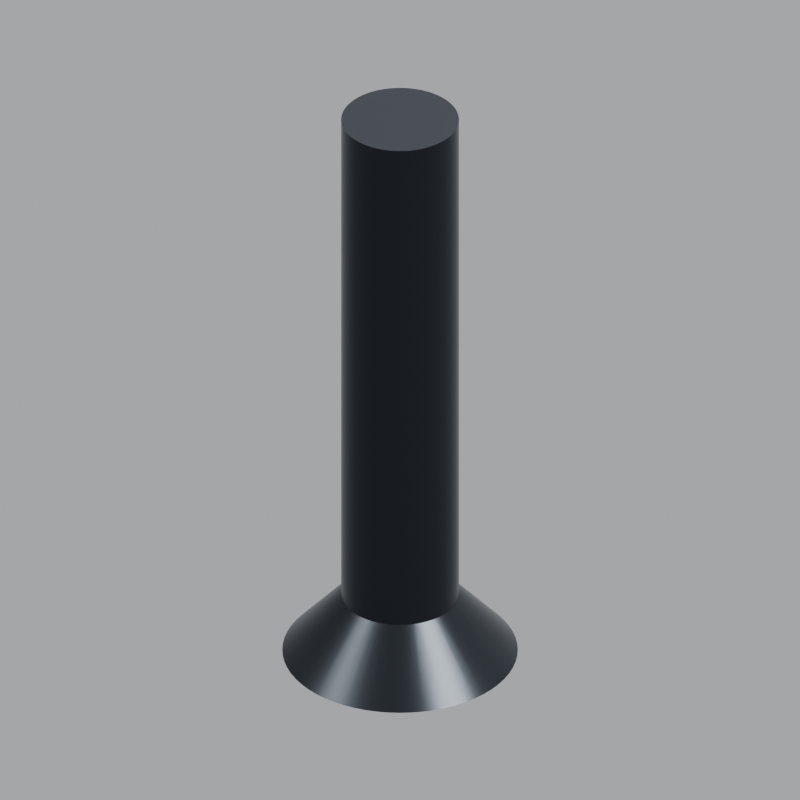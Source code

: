 # Source: assembly.blend  (saved by Blender 5.2.45; exported with 4.5.12 LTS)
import bpy
from mathutils import Matrix  # noqa: F401  (used for matrix-valued properties, if any)

bpy.ops.wm.read_factory_settings(use_empty=True)
scene = bpy.context.scene
scene.name = 'part_capscrew'

# ---- materials (node trees are filled in below, after node groups)
mat_screw_black_steel = bpy.data.materials.new('Screw black steel')
mat_warm_white_background = bpy.data.materials.new('Warm white background')

# ---- material node trees
mat_screw_black_steel.use_nodes = True; mat_screw_black_steel.node_tree.nodes.clear()
_N = mat_screw_black_steel.node_tree.nodes; _L = mat_screw_black_steel.node_tree.links
n0 = _N.new('ShaderNodeBsdfPrincipled'); n0.name = 'Principled BSDF'; n0.location = (-200, 100)
n0.inputs[0].default_value = (0.02956, 0.03434, 0.04092, 1.0)
n0.inputs[1].default_value = 0.7
n0.inputs[2].default_value = 0.28
n0.inputs[10].default_value = 0.005
n1 = _N.new('ShaderNodeOutputMaterial'); n1.name = 'Material Output'; n1.location = (200, 100)
_L.new(n0.outputs[0], n1.inputs[0])
n1.is_active_output = True
mat_warm_white_background.use_nodes = True; mat_warm_white_background.node_tree.nodes.clear()
_N = mat_warm_white_background.node_tree.nodes; _L = mat_warm_white_background.node_tree.links
n0 = _N.new('ShaderNodeBsdfPrincipled'); n0.name = 'Principled BSDF'; n0.location = (-200, 100)
n0.inputs[0].default_value = (0.9301, 0.9216, 0.8879, 1.0)
n0.inputs[2].default_value = 0.4
n0.inputs[10].default_value = 0.005
n1 = _N.new('ShaderNodeOutputMaterial'); n1.name = 'Material Output'; n1.location = (200, 100)
_L.new(n0.outputs[0], n1.inputs[0])
n1.is_active_output = True

# ---- world
world_part_capscrew_warm_studio = bpy.data.worlds.new('part_capscrew warm studio'); scene.world = world_part_capscrew_warm_studio
world_part_capscrew_warm_studio.use_nodes = True; world_part_capscrew_warm_studio.node_tree.nodes.clear()
_N = world_part_capscrew_warm_studio.node_tree.nodes; _L = world_part_capscrew_warm_studio.node_tree.links
n0 = _N.new('ShaderNodeBackground'); n0.name = 'Background'; n0.location = (-200, 100)
n0.inputs[0].default_value = (0.85, 0.87, 0.9, 1.0)
n0.inputs[1].default_value = 0.45
n1 = _N.new('ShaderNodeOutputWorld'); n1.name = 'World Output'; n1.location = (200, 100)
_L.new(n0.outputs[0], n1.inputs[0])
n1.is_active_output = True

# ---- cameras
cam_part_capscrew_lens = bpy.data.cameras.new('part_capscrew lens')
cam_part_capscrew_lens.type = 'ORTHO'
cam_part_capscrew_lens.clip_start = 0.001
cam_part_capscrew_lens.clip_end = 100.0
cam_part_capscrew_lens.ortho_scale = 0.2037

# ---- lights
light_part_capscrew0 = bpy.data.lights.new('part_capscrew0', 'AREA')
light_part_capscrew0.energy = 650.0
light_part_capscrew0.shape = 'DISK'
light_part_capscrew0.size = 4.0
light_part_capscrew1 = bpy.data.lights.new('part_capscrew1', 'AREA')
light_part_capscrew1.energy = 470.0
light_part_capscrew1.shape = 'DISK'
light_part_capscrew1.size = 3.0
light_part_capscrew2 = bpy.data.lights.new('part_capscrew2', 'AREA')
light_part_capscrew2.energy = 550.0
light_part_capscrew2.shape = 'DISK'
light_part_capscrew2.size = 3.0

# ---- meshes
me_capscrew = bpy.data.meshes.new('capscrew')
me_capscrew.from_pydata([(-1.903, -2.319, 0.0), (-1.667, -2.494, 0.0), (-0.9516, -1.16, 1.7), (-1.061, -1.061, 1.7), (-2.121, -2.121, 0.0), (-2.319, -1.903, 0.0), (-1.16, -0.9516, 1.7), (-2.772, -1.148, 0.0), (-1.386, -0.574, 1.7), (-2.871, -0.8709, 0.0), (-2.646, -1.414, 0.0), (-2.646, 1.414, 0.0), (-2.942, -0.5853, 0.0), (-2.871, 0.8709, 0.0), (-2.986, -0.2941, 0.0), (-2.942, 0.5853, 0.0), (-2.772, 1.148, 0.0), (-2.494, -1.667, 0.0), (-2.494, 1.667, 0.0), (-1.471, -0.2926, 1.7), (-1.435, -0.4354, 1.7), (-2.319, 1.903, 0.0), (-1.493, -0.147, 1.7), (-3.0, 0.0, 0.0), (-1.323, -0.7071, 1.7), (-1.247, -0.8334, 1.7), (-1.667, 2.494, 0.0), (-2.121, 2.121, 0.0), (-1.903, 2.319, 0.0), (-1.5, 0.0, 1.7), (-1.148, -2.772, 0.0), (-0.8709, -2.871, 0.0), (-0.574, -1.386, 1.7), (-1.414, -2.646, 0.0), (-0.8334, -1.247, 1.7), (-0.5774, -1.0, 0.0), (-0.7071, -1.323, 1.7), (-0.5853, -2.942, 0.0), (-0.4354, -1.435, 1.7), (-0.2941, -2.986, 0.0), (-0.2926, -1.471, 1.7), (0.0, -3.0, 0.0), (-0.147, -1.493, 1.7), (0.5774, -1.0, 0.0), (0.0, -1.5, 1.7), (-1.414, 2.646, 0.0), (-1.155, 0.0, 0.0), (-2.986, 0.2941, 0.0), (-1.493, 0.147, 1.7), (-1.471, 0.2926, 1.7), (-1.435, 0.4354, 1.7), (-1.386, 0.574, 1.7), (-1.323, 0.7071, 1.7), (-1.247, 0.8334, 1.7), (-1.16, 0.9516, 1.7), (-1.061, 1.061, 1.7), (-0.9516, 1.16, 1.7), (-1.148, 2.772, 0.0), (-0.5853, 2.942, 0.0), (-0.5774, 1.0, 0.0), (-0.8334, 1.247, 1.7), (-0.7071, 1.323, 1.7), (-0.574, 1.386, 1.7), (-0.8709, 2.871, 0.0), (-0.4354, 1.435, 1.7), (-0.2926, 1.471, 1.7), (-0.147, 1.493, 1.7), (-0.2941, 2.986, 0.0), (0.0, 1.5, 1.7), (0.0, 3.0, 0.0), (0.2941, 2.986, 0.0), (0.2941, -2.986, 0.0), (0.147, -1.493, 1.7), (0.5853, -2.942, 0.0), (0.2926, -1.471, 1.7), (0.8709, -2.871, 0.0), (0.4354, -1.435, 1.7), (0.574, -1.386, 1.7), (1.148, -2.772, 0.0), (1.155, 0.0, 0.0), (1.414, -2.646, 0.0), (0.7071, -1.323, 1.7), (0.8334, -1.247, 1.7), (1.667, -2.494, 0.0), (0.9516, -1.16, 1.7), (1.903, -2.319, 0.0), (1.061, -1.061, 1.7), (2.121, -2.121, 0.0), (1.16, -0.9516, 1.7), (1.414, 2.646, 0.0), (2.319, -1.903, 0.0), (1.247, -0.8334, 1.7), (1.667, 2.494, 0.0), (1.903, 2.319, 0.0), (2.494, -1.667, 0.0), (1.323, -0.7071, 1.7), (2.772, -1.148, 0.0), (1.386, -0.574, 1.7), (2.646, -1.414, 0.0), (2.121, 2.121, 0.0), (2.871, -0.8709, 0.0), (1.435, -0.4354, 1.7), (2.942, -0.5853, 0.0), (1.471, -0.2926, 1.7), (2.986, -0.2941, 0.0), (1.493, -0.147, 1.7), (3.0, 0.0, 0.0), (1.5, 0.0, 1.7), (2.319, 1.903, 0.0), (2.494, 1.667, 0.0), (2.646, 1.414, 0.0), (2.772, 1.148, 0.0), (2.871, 0.8709, 0.0), (2.942, 0.5853, 0.0), (2.986, 0.2941, 0.0), (0.5774, 1.0, 0.0), (1.061, 1.061, 1.7), (1.16, 0.9516, 1.7), (0.5853, 2.942, 0.0), (0.147, 1.493, 1.7), (0.2926, 1.471, 1.7), (0.4354, 1.435, 1.7), (0.574, 1.386, 1.7), (0.8709, 2.871, 0.0), (0.7071, 1.323, 1.7), (1.148, 2.772, 0.0), (0.8334, 1.247, 1.7), (0.9516, 1.16, 1.7), (1.493, 0.147, 1.7), (1.471, 0.2926, 1.7), (1.435, 0.4354, 1.7), (1.386, 0.574, 1.7), (1.323, 0.7071, 1.7), (1.247, 0.8334, 1.7), (-1.16, -0.9516, 16.0), (-1.247, -0.8334, 16.0), (-0.9516, -1.16, 16.0), (-0.8334, -1.247, 16.0), (-1.386, -0.574, 16.0), (-1.435, -0.4354, 16.0), (-1.323, -0.7071, 16.0), (-1.471, -0.2926, 16.0), (-1.493, -0.147, 16.0), (-1.5, 0.0, 16.0), (-0.574, -1.386, 16.0), (-0.7071, -1.323, 16.0), (-0.4354, -1.435, 16.0), (-0.2926, -1.471, 16.0), (-0.147, -1.493, 16.0), (0.0, -1.5, 16.0), (-1.061, -1.061, 16.0), (-1.435, 0.4354, 16.0), (-1.386, 0.574, 16.0), (-1.471, 0.2926, 16.0), (-1.493, 0.147, 16.0), (-1.323, 0.7071, 16.0), (-1.247, 0.8334, 16.0), (-1.16, 0.9516, 16.0), (-1.061, 1.061, 16.0), (-0.9516, 1.16, 16.0), (-0.8334, 1.247, 16.0), (-0.7071, 1.323, 16.0), (-0.574, 1.386, 16.0), (-0.4354, 1.435, 16.0), (-0.2926, 1.471, 16.0), (-0.147, 1.493, 16.0), (0.0, 1.5, 16.0), (0.147, -1.493, 16.0), (0.2926, -1.471, 16.0), (0.4354, -1.435, 16.0), (0.574, -1.386, 16.0), (0.7071, -1.323, 16.0), (0.8334, -1.247, 16.0), (0.9516, -1.16, 16.0), (1.061, -1.061, 16.0), (1.16, -0.9516, 16.0), (1.247, -0.8334, 16.0), (1.323, -0.7071, 16.0), (1.386, -0.574, 16.0), (1.435, -0.4354, 16.0), (1.471, -0.2926, 16.0), (1.493, -0.147, 16.0), (1.5, 0.0, 16.0), (0.147, 1.493, 16.0), (0.2926, 1.471, 16.0), (0.4354, 1.435, 16.0), (0.574, 1.386, 16.0), (0.7071, 1.323, 16.0), (0.8334, 1.247, 16.0), (0.9516, 1.16, 16.0), (1.061, 1.061, 16.0), (1.16, 0.9516, 16.0), (1.247, 0.8334, 16.0), (1.323, 0.7071, 16.0), (1.386, 0.574, 16.0), (1.435, 0.4354, 16.0), (1.471, 0.2926, 16.0), (1.493, 0.147, 16.0), (-0.5774, -1.0, 1.2), (-1.155, 0.0, 1.2), (-0.5774, 1.0, 1.2), (0.5774, -1.0, 1.2), (0.5774, 1.0, 1.2), (1.155, 0.0, 1.2)], [], [(0, 1, 2), (0, 3, 4), (5, 4, 6), (7, 8, 9), (10, 7, 11), (9, 12, 13), (12, 14, 15), (7, 9, 16), (17, 10, 18), (12, 19, 14), (9, 20, 12), (5, 17, 21), (14, 22, 23), (17, 24, 10), (5, 25, 17), (10, 24, 7), (5, 6, 25), (0, 26, 1), (17, 25, 24), (7, 24, 8), (5, 27, 4), (0, 4, 28), (9, 8, 20), (12, 20, 19), (14, 19, 22), (22, 29, 23), (30, 31, 32), (1, 33, 34), (0, 2, 3), (1, 34, 2), (33, 35, 30), (33, 30, 36), (30, 35, 31), (33, 36, 34), (30, 32, 36), (31, 35, 37), (31, 37, 38), (37, 39, 40), (39, 41, 42), (37, 43, 39), (31, 38, 32), (37, 40, 38), (39, 42, 40), (42, 41, 44), (37, 35, 43), (4, 3, 6), (1, 45, 33), (33, 46, 35), (14, 23, 47), (14, 47, 15), (12, 15, 13), (9, 13, 16), (7, 16, 11), (23, 48, 47), (10, 11, 18), (47, 49, 15), (17, 18, 21), (5, 21, 27), (15, 50, 13), (13, 51, 16), (23, 29, 48), (47, 48, 49), (15, 49, 50), (13, 50, 51), (16, 52, 11), (4, 27, 28), (11, 52, 18), (18, 53, 21), (0, 28, 26), (1, 26, 45), (16, 51, 52), (18, 52, 53), (21, 53, 54), (21, 54, 27), (27, 55, 28), (28, 56, 26), (33, 57, 46), (33, 45, 57), (27, 54, 55), (58, 59, 46), (28, 55, 56), (26, 56, 60), (26, 60, 45), (60, 61, 45), (61, 62, 57), (57, 63, 46), (61, 57, 45), (63, 58, 46), (62, 63, 57), (62, 64, 63), (64, 65, 58), (65, 66, 67), (66, 68, 69), (64, 58, 63), (58, 67, 59), (65, 67, 58), (67, 69, 59), (69, 70, 59), (66, 69, 67), (41, 71, 72), (39, 43, 41), (41, 43, 71), (71, 73, 74), (71, 43, 73), (73, 75, 76), (41, 72, 44), (71, 74, 72), (73, 76, 74), (75, 77, 76), (75, 78, 77), (73, 79, 75), (78, 80, 81), (75, 79, 78), (78, 81, 77), (80, 82, 81), (80, 83, 82), (82, 83, 84), (84, 85, 86), (73, 43, 79), (86, 87, 88), (78, 89, 80), (78, 79, 89), (84, 83, 85), (86, 85, 87), (88, 87, 90), (88, 90, 91), (80, 92, 83), (83, 93, 85), (91, 94, 95), (95, 96, 97), (91, 90, 94), (95, 94, 98), (85, 99, 87), (95, 98, 96), (97, 100, 101), (101, 102, 103), (103, 104, 105), (105, 106, 107), (97, 96, 100), (87, 108, 90), (90, 109, 94), (101, 100, 102), (94, 110, 98), (103, 102, 104), (105, 104, 106), (98, 111, 96), (96, 112, 100), (100, 113, 102), (102, 114, 104), (89, 79, 115), (80, 89, 92), (116, 117, 99), (118, 115, 59), (119, 69, 68), (119, 120, 70), (120, 121, 118), (121, 122, 123), (70, 118, 59), (119, 70, 69), (120, 118, 70), (118, 123, 115), (121, 123, 118), (122, 124, 125), (124, 126, 89), (123, 125, 115), (125, 89, 115), (124, 89, 125), (126, 127, 92), (116, 93, 127), (126, 92, 89), (122, 125, 123), (128, 107, 106), (128, 114, 129), (85, 93, 99), (87, 99, 108), (129, 113, 130), (130, 112, 131), (83, 92, 93), (131, 111, 132), (132, 109, 133), (133, 108, 117), (132, 111, 110), (133, 109, 108), (132, 110, 109), (128, 106, 114), (90, 108, 109), (130, 113, 112), (94, 109, 110), (129, 114, 113), (96, 111, 112), (104, 114, 106), (102, 113, 114), (100, 112, 113), (98, 110, 111), (131, 112, 111), (117, 108, 99), (116, 99, 93), (127, 93, 92), (6, 3, 134), (6, 135, 25), (2, 136, 3), (2, 34, 137), (24, 138, 8), (8, 139, 20), (25, 140, 24), (20, 141, 19), (19, 142, 22), (22, 143, 29), (36, 32, 144), (34, 36, 145), (32, 38, 146), (38, 40, 147), (40, 42, 148), (42, 44, 149), (25, 135, 140), (6, 134, 135), (2, 137, 136), (34, 145, 137), (3, 150, 134), (3, 136, 150), (24, 140, 138), (20, 139, 141), (8, 138, 139), (19, 141, 142), (22, 142, 143), (36, 144, 145), (32, 146, 144), (38, 147, 146), (40, 148, 147), (42, 149, 148), (138, 151, 139), (140, 152, 138), (139, 153, 141), (141, 154, 142), (135, 155, 140), (134, 156, 135), (134, 150, 157), (136, 158, 150), (136, 137, 159), (137, 145, 160), (145, 144, 161), (144, 146, 162), (146, 147, 163), (147, 148, 164), (148, 149, 165), (29, 154, 48), (48, 153, 49), (49, 151, 50), (50, 152, 51), (51, 155, 52), (52, 156, 53), (53, 157, 54), (54, 158, 55), (55, 158, 56), (56, 159, 60), (60, 160, 61), (61, 161, 62), (62, 162, 64), (64, 163, 65), (65, 164, 66), (66, 165, 68), (29, 143, 154), (48, 154, 153), (49, 153, 151), (50, 151, 152), (51, 152, 155), (52, 155, 156), (53, 156, 157), (54, 157, 158), (56, 158, 159), (60, 159, 160), (61, 160, 161), (62, 161, 162), (64, 162, 163), (65, 163, 164), (66, 164, 165), (165, 166, 68), (142, 154, 143), (141, 153, 154), (139, 151, 153), (138, 152, 151), (140, 155, 152), (135, 156, 155), (134, 157, 156), (150, 158, 157), (136, 159, 158), (137, 160, 159), (145, 161, 160), (144, 162, 161), (146, 163, 162), (147, 164, 163), (148, 165, 164), (165, 149, 166), (44, 72, 167), (72, 74, 168), (74, 76, 169), (76, 77, 170), (77, 81, 171), (81, 82, 172), (82, 84, 173), (84, 86, 174), (86, 88, 174), (88, 91, 175), (91, 95, 176), (95, 97, 177), (97, 101, 178), (101, 103, 179), (103, 105, 180), (105, 107, 181), (44, 167, 149), (72, 168, 167), (74, 169, 168), (76, 170, 169), (77, 171, 170), (81, 172, 171), (82, 173, 172), (84, 174, 173), (88, 175, 174), (91, 176, 175), (95, 177, 176), (97, 178, 177), (101, 179, 178), (103, 180, 179), (105, 181, 180), (181, 107, 182), (149, 167, 166), (167, 168, 183), (168, 169, 184), (169, 170, 185), (170, 171, 186), (171, 172, 187), (172, 173, 188), (173, 174, 189), (174, 175, 190), (175, 176, 191), (176, 177, 192), (177, 178, 193), (178, 179, 194), (179, 180, 195), (180, 181, 196), (119, 68, 166), (119, 183, 120), (120, 184, 121), (121, 185, 122), (124, 187, 126), (122, 186, 124), (128, 182, 107), (128, 129, 197), (129, 130, 196), (132, 133, 193), (130, 131, 195), (131, 132, 194), (126, 188, 127), (116, 127, 189), (133, 117, 192), (116, 191, 117), (119, 166, 183), (120, 183, 184), (121, 184, 185), (122, 185, 186), (124, 186, 187), (128, 197, 182), (129, 196, 197), (131, 194, 195), (130, 195, 196), (132, 193, 194), (116, 189, 190), (116, 190, 191), (126, 187, 188), (127, 188, 189), (117, 191, 192), (133, 192, 193), (167, 183, 166), (168, 184, 183), (169, 185, 184), (170, 186, 185), (171, 187, 186), (172, 188, 187), (173, 189, 188), (174, 190, 189), (175, 191, 190), (176, 192, 191), (177, 193, 192), (181, 182, 197), (181, 197, 196), (180, 196, 195), (178, 194, 193), (179, 195, 194), (198, 35, 199), (199, 35, 46), (198, 43, 35), (198, 200, 201), (199, 46, 200), (198, 199, 200), (200, 46, 59), (200, 59, 202), (198, 201, 43), (201, 79, 43), (201, 203, 79), (200, 202, 201), (202, 59, 115), (203, 115, 79), (201, 202, 203), (203, 202, 115)])
me_capscrew.polygons.foreach_set('use_smooth', [True] * 404)
_k = set([(0, 1), (0, 4), (1, 33), (2, 3), (2, 34), (3, 6), (4, 5), (5, 17), (6, 25), (7, 9), (7, 10), (8, 20), (8, 24), (9, 12), (10, 17), (11, 16), (11, 18), (12, 14), (13, 15), (13, 16), (14, 23), (15, 47), (18, 21), (19, 20), (19, 22), (21, 27), (22, 29), (23, 47), (24, 25), (26, 28), (26, 45), (27, 28), (29, 48), (30, 31), (30, 33), (31, 37), (32, 36), (32, 38), (34, 36), (35, 43), (35, 46), (35, 198), (37, 39), (38, 40), (39, 41), (40, 42), (41, 71), (42, 44), (43, 79), (43, 201), (44, 72), (45, 57), (46, 59), (46, 199), (48, 49), (49, 50), (50, 51), (51, 52), (52, 53), (53, 54), (54, 55), (55, 56), (56, 60), (57, 63), (58, 63), (58, 67), (59, 115), (59, 200), (60, 61), (61, 62), (62, 64), (64, 65), (65, 66), (66, 68), (67, 69), (68, 119), (69, 70), (70, 118), (71, 73), (72, 74), (73, 75), (74, 76), (75, 78), (76, 77), (77, 81), (78, 80), (79, 115), (79, 203), (80, 83), (81, 82), (82, 84), (83, 85), (84, 86), (85, 87), (86, 88), (87, 90), (88, 91), (89, 92), (89, 125), (90, 94), (91, 95), (92, 93), (93, 99), (94, 98), (95, 97), (96, 98), (96, 100), (97, 101), (99, 108), (100, 102), (101, 103), (102, 104), (103, 105), (104, 106), (105, 107), (106, 114), (107, 128), (108, 109), (109, 110), (110, 111), (111, 112), (112, 113), (113, 114), (115, 202), (116, 117), (116, 127), (117, 133), (118, 123), (119, 120), (120, 121), (121, 122), (122, 124), (123, 125), (124, 126), (126, 127), (128, 129), (129, 130), (130, 131), (131, 132), (132, 133), (134, 135), (134, 150), (135, 140), (136, 137), (136, 150), (137, 145), (138, 139), (138, 140), (139, 141), (141, 142), (142, 143), (143, 154), (144, 145), (144, 146), (146, 147), (147, 148), (148, 149), (149, 167), (151, 152), (151, 153), (152, 155), (153, 154), (155, 156), (156, 157), (157, 158), (158, 159), (159, 160), (160, 161), (161, 162), (162, 163), (163, 164), (164, 165), (165, 166), (166, 183), (167, 168), (168, 169), (169, 170), (170, 171), (171, 172), (172, 173), (173, 174), (174, 175), (175, 176), (176, 177), (177, 178), (178, 179), (179, 180), (180, 181), (181, 182), (182, 197), (183, 184), (184, 185), (185, 186), (186, 187), (187, 188), (188, 189), (189, 190), (190, 191), (191, 192), (192, 193), (193, 194), (194, 195), (195, 196), (196, 197), (198, 199), (198, 201), (199, 200), (200, 202), (201, 203), (202, 203)])
me_capscrew.attributes.new('sharp_edge', 'BOOLEAN', 'EDGE').data.foreach_set('value', [ (min(e.vertices), max(e.vertices)) in _k for e in me_capscrew.edges])
me_capscrew.materials.append(mat_screw_black_steel)
me_capscrew.update()
me_part_capscrew_floor = bpy.data.meshes.new('part_capscrew floor')
me_part_capscrew_floor.from_pydata([(-200.0, -200.0, 0.0), (200.0, -200.0, 0.0), (200.0, 200.0, 0.0), (-200.0, 200.0, 0.0)], [], [(0, 1, 2, 3)])
me_part_capscrew_floor.materials.append(mat_warm_white_background)
me_part_capscrew_floor.update()

# ---- objects
ob_capscrew = bpy.data.objects.new('capscrew', me_capscrew)
ob_part_capscrew_orthographic_camera = bpy.data.objects.new('part_capscrew orthographic camera', cam_part_capscrew_lens)
ob_part_capscrew_floor = bpy.data.objects.new('part_capscrew floor', me_part_capscrew_floor)
ob_part_capscrew_softbox_0 = bpy.data.objects.new('part_capscrew softbox 0', light_part_capscrew0)
ob_part_capscrew_softbox_1 = bpy.data.objects.new('part_capscrew softbox 1', light_part_capscrew1)
ob_part_capscrew_softbox_2 = bpy.data.objects.new('part_capscrew softbox 2', light_part_capscrew2)

# ---- transforms, parenting, visibility, modifiers, constraints
ob_capscrew.location = (0.0, 0.0, 0.0)
ob_capscrew.scale = (0.01, 0.01, 0.01)
ob_part_capscrew_orthographic_camera.location = (4.177, -4.177, 3.835)
ob_part_capscrew_orthographic_camera.rotation_euler = (1.004, -8.856e-08, 0.7854)
ob_part_capscrew_floor.location = (0.0, 0.0, -0.003)
ob_part_capscrew_floor.hide_render = True
ob_part_capscrew_softbox_0.location = (-2.998, -4.002, 6.077)
ob_part_capscrew_softbox_0.rotation_euler = (0.6947, -4.874e-08, -0.6435)
ob_part_capscrew_softbox_1.location = (4.002, 0.9985, 4.077)
ob_part_capscrew_softbox_1.rotation_euler = (0.8006, -4.98e-08, 1.816)
ob_part_capscrew_softbox_2.location = (-0.9985, 3.998, 3.077)
ob_part_capscrew_softbox_2.rotation_euler = (0.9418, 6.043e-08, -2.897)

# ---- collection membership
scene.collection.objects.link(ob_capscrew)
scene.collection.objects.link(ob_part_capscrew_orthographic_camera)
scene.collection.objects.link(ob_part_capscrew_floor)
scene.collection.objects.link(ob_part_capscrew_softbox_0)
scene.collection.objects.link(ob_part_capscrew_softbox_1)
scene.collection.objects.link(ob_part_capscrew_softbox_2)

# ---- scene / render settings (as saved in the file)
scene.camera = ob_part_capscrew_orthographic_camera
scene.frame_start = 1; scene.frame_end = 250; scene.frame_set(1)
scene.render.engine = 'CYCLES'
scene.render.image_settings.exr_codec = 'NONE'
scene.render.resolution_x = 1100
scene.render.resolution_y = 1100
scene.render.film_transparent = True
scene.render.use_bake_clear = False
scene.render.bake_margin = 0
scene.render.bake_bias = 0.0
scene.render.bake_samples = 0
scene.render.simplify_subdivision_render = 0
scene.render.simplify_child_particles_render = 0.0
scene.render.compositor_device = 'GPU'
scene.cycles.samples = 40
scene.cycles.seed = 19
scene.eevee.use_volume_custom_range = False
scene.eevee.gtao_distance = 0.0
scene.eevee.use_fast_gi = False
scene.eevee.fast_gi_thickness_near = 0.1
scene.eevee.fast_gi_thickness_far = 0.0
scene.eevee.ray_tracing_options.screen_trace_thickness = 0.1
scene.view_settings.look = 'AgX - Medium High Contrast'
scene.unit_settings.scale_length = 0.1
bpy.context.view_layer.update()
